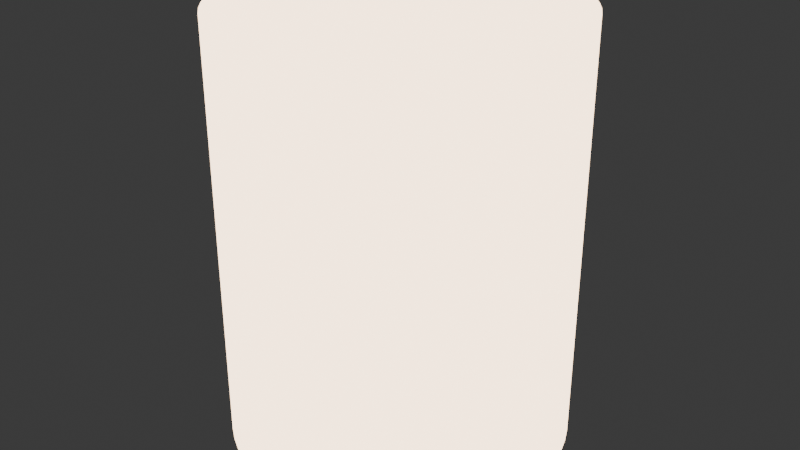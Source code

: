# Source: Tunnel.blend  (saved by Blender 4.3.34; exported with 4.5.12 LTS)
import bpy
from mathutils import Matrix  # noqa: F401  (used for matrix-valued properties, if any)

bpy.ops.wm.read_factory_settings(use_empty=True)
scene = bpy.context.scene
scene.name = 'Scene'

# ---- collections
col_collection = bpy.data.collections.new('Collection'); scene.collection.children.link(col_collection)

# ---- materials (node trees are filled in below, after node groups)
mat_material_006 = bpy.data.materials.new('Material.006')
mat_material_006.use_transparent_shadow = False

# ---- material node trees
mat_material_006.use_nodes = True; mat_material_006.node_tree.nodes.clear()
_N = mat_material_006.node_tree.nodes; _L = mat_material_006.node_tree.links
n0 = _N.new('ShaderNodeOutputMaterial'); n0.name = 'Material Output'; n0.location = (300, 300)
n1 = _N.new('ShaderNodeEmission'); n1.name = 'Emission'; n1.location = (10, 300)
n1.inputs[0].default_value = (1.0, 0.7157, 0.4852, 1.0)
n1.inputs[1].default_value = 5.0
_L.new(n1.outputs[0], n0.inputs[0])
n0.is_active_output = True

# ---- world
world_world = bpy.data.worlds.new('World'); scene.world = world_world
world_world.use_nodes = True; world_world.node_tree.nodes.clear()
_N = world_world.node_tree.nodes; _L = world_world.node_tree.links
n0 = _N.new('ShaderNodeOutputWorld'); n0.name = 'World Output'; n0.location = (300, 300)
n1 = _N.new('ShaderNodeBackground'); n1.name = 'Background'; n1.location = (10, 300)
n1.inputs[0].default_value = (0.05088, 0.05088, 0.05088, 1.0)
_L.new(n1.outputs[0], n0.inputs[0])
n0.is_active_output = True
world_world.color = (0.05088, 0.05088, 0.05088)
world_world.sun_shadow_jitter_overblur = 0.0

# ---- meshes
me_cylinder = bpy.data.meshes.new('Cylinder')
me_cylinder.from_pydata([(0.0, 2.0, -2.5), (0.0, 2.0, 2.5), (0.196, 1.99, -2.5), (0.196, 1.99, 2.5), (0.3902, 1.962, -2.5), (0.3902, 1.962, 2.5), (0.5806, 1.914, -2.5), (0.5806, 1.914, 2.5), (0.7654, 1.848, -2.5), (0.7654, 1.848, 2.5), (0.9428, 1.764, -2.5), (0.9428, 1.764, 2.5), (1.111, 1.663, -2.5), (1.111, 1.663, 2.5), (1.269, 1.546, -2.5), (1.269, 1.546, 2.5), (1.414, 1.414, -2.5), (1.414, 1.414, 2.5), (1.546, 1.269, -2.5), (1.546, 1.269, 2.5), (1.663, 1.111, -2.5), (1.663, 1.111, 2.5), (1.764, 0.9428, -2.5), (1.764, 0.9428, 2.5), (1.848, 0.7654, -2.5), (1.848, 0.7654, 2.5), (1.914, 0.5806, -2.5), (1.914, 0.5806, 2.5), (1.962, 0.3902, -2.5), (1.962, 0.3902, 2.5), (1.99, 0.196, -2.5), (1.99, 0.196, 2.5), (2.0, -8.742e-08, -2.5), (2.0, -8.742e-08, 2.5), (1.99, -0.196, -2.5), (1.99, -0.196, 2.5), (1.962, -0.3902, -2.5), (1.962, -0.3902, 2.5), (1.914, -0.5806, -2.5), (1.914, -0.5806, 2.5), (1.848, -0.7654, -2.5), (1.848, -0.7654, 2.5), (1.764, -0.9428, -2.5), (1.764, -0.9428, 2.5), (1.663, -1.111, -2.5), (1.663, -1.111, 2.5), (1.546, -1.269, -2.5), (1.546, -1.269, 2.5), (1.414, -1.414, -2.5), (1.414, -1.414, 2.5), (1.269, -1.546, -2.5), (1.269, -1.546, 2.5), (1.111, -1.663, -2.5), (1.111, -1.663, 2.5), (0.9428, -1.764, -2.5), (0.9428, -1.764, 2.5), (0.7654, -1.848, -2.5), (0.7654, -1.848, 2.5), (0.5806, -1.914, -2.5), (0.5806, -1.914, 2.5), (0.3902, -1.962, -2.5), (0.3902, -1.962, 2.5), (0.196, -1.99, -2.5), (0.196, -1.99, 2.5), (-1.748e-07, -2.0, -2.5), (-1.748e-07, -2.0, 2.5), (-0.196, -1.99, -2.5), (-0.196, -1.99, 2.5), (-0.3902, -1.962, -2.5), (-0.3902, -1.962, 2.5), (-0.5806, -1.914, -2.5), (-0.5806, -1.914, 2.5), (-0.7654, -1.848, -2.5), (-0.7654, -1.848, 2.5), (-0.9428, -1.764, -2.5), (-0.9428, -1.764, 2.5), (-1.111, -1.663, -2.5), (-1.111, -1.663, 2.5), (-1.269, -1.546, -2.5), (-1.269, -1.546, 2.5), (-1.414, -1.414, -2.5), (-1.414, -1.414, 2.5), (-1.546, -1.269, -2.5), (-1.546, -1.269, 2.5), (-1.663, -1.111, -2.5), (-1.663, -1.111, 2.5), (-1.764, -0.9428, -2.5), (-1.764, -0.9428, 2.5), (-1.848, -0.7654, -2.5), (-1.848, -0.7654, 2.5), (-1.914, -0.5806, -2.5), (-1.914, -0.5806, 2.5), (-1.962, -0.3902, -2.5), (-1.962, -0.3902, 2.5), (-1.99, -0.196, -2.5), (-1.99, -0.196, 2.5), (-2.0, 2.385e-08, -2.5), (-2.0, 2.385e-08, 2.5), (-1.99, 0.196, -2.5), (-1.99, 0.196, 2.5), (-1.962, 0.3902, -2.5), (-1.962, 0.3902, 2.5), (-1.914, 0.5806, -2.5), (-1.914, 0.5806, 2.5), (-1.848, 0.7654, -2.5), (-1.848, 0.7654, 2.5), (-1.764, 0.9428, -2.5), (-1.764, 0.9428, 2.5), (-1.663, 1.111, -2.5), (-1.663, 1.111, 2.5), (-1.546, 1.269, -2.5), (-1.546, 1.269, 2.5), (-1.414, 1.414, -2.5), (-1.414, 1.414, 2.5), (-1.269, 1.546, -2.5), (-1.269, 1.546, 2.5), (-1.111, 1.663, -2.5), (-1.111, 1.663, 2.5), (-0.9428, 1.764, -2.5), (-0.9428, 1.764, 2.5), (-0.7654, 1.848, -2.5), (-0.7654, 1.848, 2.5), (-0.5806, 1.914, -2.5), (-0.5806, 1.914, 2.5), (-0.3902, 1.962, -2.5), (-0.3902, 1.962, 2.5), (-0.196, 1.99, -2.5), (-0.196, 1.99, 2.5)], [], [(0, 1, 3, 2), (2, 3, 5, 4), (4, 5, 7, 6), (6, 7, 9, 8), (8, 9, 11, 10), (10, 11, 13, 12), (12, 13, 15, 14), (14, 15, 17, 16), (16, 17, 19, 18), (18, 19, 21, 20), (20, 21, 23, 22), (22, 23, 25, 24), (24, 25, 27, 26), (26, 27, 29, 28), (28, 29, 31, 30), (30, 31, 33, 32), (32, 33, 35, 34), (34, 35, 37, 36), (36, 37, 39, 38), (38, 39, 41, 40), (40, 41, 43, 42), (42, 43, 45, 44), (44, 45, 47, 46), (46, 47, 49, 48), (48, 49, 51, 50), (50, 51, 53, 52), (52, 53, 55, 54), (54, 55, 57, 56), (56, 57, 59, 58), (58, 59, 61, 60), (60, 61, 63, 62), (62, 63, 65, 64), (64, 65, 67, 66), (66, 67, 69, 68), (68, 69, 71, 70), (70, 71, 73, 72), (72, 73, 75, 74), (74, 75, 77, 76), (76, 77, 79, 78), (78, 79, 81, 80), (80, 81, 83, 82), (82, 83, 85, 84), (84, 85, 87, 86), (86, 87, 89, 88), (88, 89, 91, 90), (90, 91, 93, 92), (92, 93, 95, 94), (94, 95, 97, 96), (96, 97, 99, 98), (98, 99, 101, 100), (100, 101, 103, 102), (102, 103, 105, 104), (104, 105, 107, 106), (106, 107, 109, 108), (108, 109, 111, 110), (110, 111, 113, 112), (112, 113, 115, 114), (114, 115, 117, 116), (116, 117, 119, 118), (118, 119, 121, 120), (120, 121, 123, 122), (122, 123, 125, 124), (124, 125, 127, 126), (126, 127, 1, 0)])
me_cylinder.polygons.foreach_set('use_smooth', [True] * 64)
_uv = me_cylinder.uv_layers.new(name='UVMap')
_uv.uv.foreach_set('vector', [1.0, 0.5, 1.0, 1.0, 0.9844, 1.0, 0.9844, 0.5, 0.9844, 0.5, 0.9844, 1.0, 0.9688, 1.0, 0.9688, 0.5, 0.9688, 0.5, 0.9688, 1.0, 0.9531, 1.0, 0.9531, 0.5, 0.9531, 0.5, 0.9531, 1.0, 0.9375, 1.0, 0.9375, 0.5, 0.9375, 0.5, 0.9375, 1.0, 0.9219, 1.0, 0.9219, 0.5, 0.9219, 0.5, 0.9219, 1.0, 0.9062, 1.0, 0.9062, 0.5, 0.9062, 0.5, 0.9062, 1.0, 0.8906, 1.0, 0.8906, 0.5, 0.8906, 0.5, 0.8906, 1.0, 0.875, 1.0, 0.875, 0.5, 0.875, 0.5, 0.875, 1.0, 0.8594, 1.0, 0.8594, 0.5, 0.8594, 0.5, 0.8594, 1.0, 0.8438, 1.0, 0.8438, 0.5, 0.8438, 0.5, 0.8438, 1.0, 0.8281, 1.0, 0.8281, 0.5, 0.8281, 0.5, 0.8281, 1.0, 0.8125, 1.0, 0.8125, 0.5, 0.8125, 0.5, 0.8125, 1.0, 0.7969, 1.0, 0.7969, 0.5, 0.7969, 0.5, 0.7969, 1.0, 0.7812, 1.0, 0.7812, 0.5, 0.7812, 0.5, 0.7812, 1.0, 0.7656, 1.0, 0.7656, 0.5, 0.7656, 0.5, 0.7656, 1.0, 0.75, 1.0, 0.75, 0.5, 0.75, 0.5, 0.75, 1.0, 0.7344, 1.0, 0.7344, 0.5, 0.7344, 0.5, 0.7344, 1.0, 0.7188, 1.0, 0.7188, 0.5, 0.7188, 0.5, 0.7188, 1.0, 0.7031, 1.0, 0.7031, 0.5, 0.7031, 0.5, 0.7031, 1.0, 0.6875, 1.0, 0.6875, 0.5, 0.6875, 0.5, 0.6875, 1.0, 0.6719, 1.0, 0.6719, 0.5, 0.6719, 0.5, 0.6719, 1.0, 0.6562, 1.0, 0.6562, 0.5, 0.6562, 0.5, 0.6562, 1.0, 0.6406, 1.0, 0.6406, 0.5, 0.6406, 0.5, 0.6406, 1.0, 0.625, 1.0, 0.625, 0.5, 0.625, 0.5, 0.625, 1.0, 0.6094, 1.0, 0.6094, 0.5, 0.6094, 0.5, 0.6094, 1.0, 0.5938, 1.0, 0.5938, 0.5, 0.5938, 0.5, 0.5938, 1.0, 0.5781, 1.0, 0.5781, 0.5, 0.5781, 0.5, 0.5781, 1.0, 0.5625, 1.0, 0.5625, 0.5, 0.5625, 0.5, 0.5625, 1.0, 0.5469, 1.0, 0.5469, 0.5, 0.5469, 0.5, 0.5469, 1.0, 0.5312, 1.0, 0.5312, 0.5, 0.5312, 0.5, 0.5312, 1.0, 0.5156, 1.0, 0.5156, 0.5, 0.5156, 0.5, 0.5156, 1.0, 0.5, 1.0, 0.5, 0.5, 0.5, 0.5, 0.5, 1.0, 0.4844, 1.0, 0.4844, 0.5, 0.4844, 0.5, 0.4844, 1.0, 0.4688, 1.0, 0.4688, 0.5, 0.4688, 0.5, 0.4688, 1.0, 0.4531, 1.0, 0.4531, 0.5, 0.4531, 0.5, 0.4531, 1.0, 0.4375, 1.0, 0.4375, 0.5, 0.4375, 0.5, 0.4375, 1.0, 0.4219, 1.0, 0.4219, 0.5, 0.4219, 0.5, 0.4219, 1.0, 0.4062, 1.0, 0.4062, 0.5, 0.4062, 0.5, 0.4062, 1.0, 0.3906, 1.0, 0.3906, 0.5, 0.3906, 0.5, 0.3906, 1.0, 0.375, 1.0, 0.375, 0.5, 0.375, 0.5, 0.375, 1.0, 0.3594, 1.0, 0.3594, 0.5, 0.3594, 0.5, 0.3594, 1.0, 0.3438, 1.0, 0.3438, 0.5, 0.3438, 0.5, 0.3438, 1.0, 0.3281, 1.0, 0.3281, 0.5, 0.3281, 0.5, 0.3281, 1.0, 0.3125, 1.0, 0.3125, 0.5, 0.3125, 0.5, 0.3125, 1.0, 0.2969, 1.0, 0.2969, 0.5, 0.2969, 0.5, 0.2969, 1.0, 0.2812, 1.0, 0.2812, 0.5, 0.2812, 0.5, 0.2812, 1.0, 0.2656, 1.0, 0.2656, 0.5, 0.2656, 0.5, 0.2656, 1.0, 0.25, 1.0, 0.25, 0.5, 0.25, 0.5, 0.25, 1.0, 0.2344, 1.0, 0.2344, 0.5, 0.2344, 0.5, 0.2344, 1.0, 0.2188, 1.0, 0.2188, 0.5, 0.2188, 0.5, 0.2188, 1.0, 0.2031, 1.0, 0.2031, 0.5, 0.2031, 0.5, 0.2031, 1.0, 0.1875, 1.0, 0.1875, 0.5, 0.1875, 0.5, 0.1875, 1.0, 0.1719, 1.0, 0.1719, 0.5, 0.1719, 0.5, 0.1719, 1.0, 0.1562, 1.0, 0.1562, 0.5, 0.1562, 0.5, 0.1562, 1.0, 0.1406, 1.0, 0.1406, 0.5, 0.1406, 0.5, 0.1406, 1.0, 0.125, 1.0, 0.125, 0.5, 0.125, 0.5, 0.125, 1.0, 0.1094, 1.0, 0.1094, 0.5, 0.1094, 0.5, 0.1094, 1.0, 0.09375, 1.0, 0.09375, 0.5, 0.09375, 0.5, 0.09375, 1.0, 0.07812, 1.0, 0.07812, 0.5, 0.07812, 0.5, 0.07812, 1.0, 0.0625, 1.0, 0.0625, 0.5, 0.0625, 0.5, 0.0625, 1.0, 0.04688, 1.0, 0.04688, 0.5, 0.04688, 0.5, 0.04688, 1.0, 0.03125, 1.0, 0.03125, 0.5, 0.03125, 0.5, 0.03125, 1.0, 0.01562, 1.0, 0.01562, 0.5, 0.01562, 0.5, 0.01562, 1.0, 0.0, 1.0, 0.0, 0.5])
me_cylinder.materials.append(mat_material_006)
me_cylinder.use_remesh_fix_poles = True
me_cylinder.use_remesh_preserve_attributes = False
me_cylinder.update()

# ---- objects
ob_tunnel_01 = bpy.data.objects.new('tunnel_01', me_cylinder)

# ---- transforms, parenting, visibility, modifiers, constraints
ob_tunnel_01.location = (0.0, 0.0, 0.0)
_m = ob_tunnel_01.modifiers.new('Subdivision', 'SUBSURF')
_m.subdivision_type = 'SIMPLE'
_m.levels = 2

# ---- collection membership
col_collection.objects.link(ob_tunnel_01)

# ---- scene / render settings (as saved in the file)
scene.frame_start = 1; scene.frame_end = 250; scene.frame_set(1)
scene.render.engine = 'BLENDER_EEVEE_NEXT'
bpy.context.view_layer.update()

# ---- added for rendering (the .blend has no active camera): camera
cam_auto = bpy.data.cameras.new('AutoCamera')
cam_auto.lens = 50.0
cam_auto.sensor_width = 36.0
cam_auto.clip_end = 1000.0
ob_auto_camera = bpy.data.objects.new('AutoCamera', cam_auto)
scene.collection.objects.link(ob_auto_camera)
ob_auto_camera.location = (6.98529, -8.38235, 5.58823)
ob_auto_camera.rotation_euler = (1.09748, -7.21219e-08, 0.694738)
scene.camera = ob_auto_camera
bpy.context.view_layer.update()
